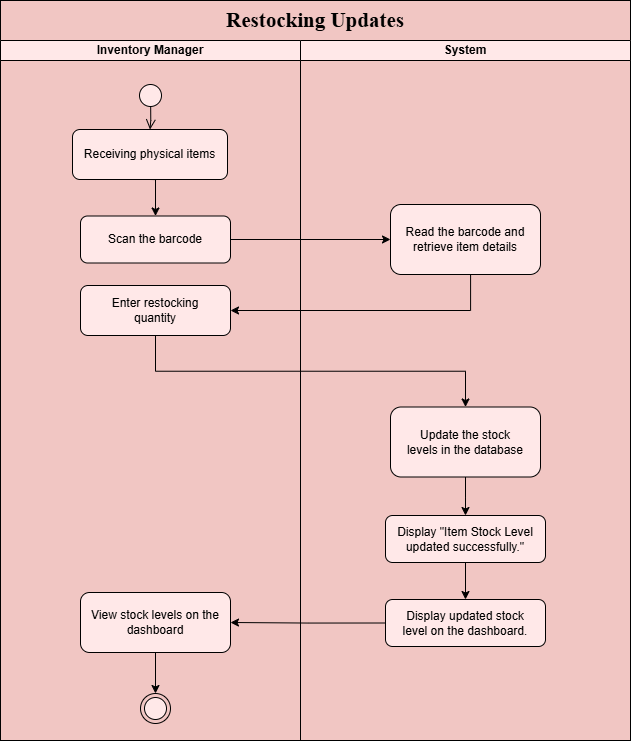

The diagram above was exported from draw.io. Its source (the exported page's mxGraphModel, read from the mxfile embedded in the PNG):
<mxGraphModel dx="1315" dy="3156" grid="1" gridSize="10" guides="1" tooltips="1" connect="1" arrows="1" fold="1" page="1" pageScale="1" pageWidth="827" pageHeight="1169" math="0" shadow="0">
  <root>
    <mxCell id="0" />
    <mxCell id="1" parent="0" />
    <mxCell id="PZAzXrflR5Jxdis-X74s-4" parent="1" style="rounded=0;whiteSpace=wrap;html=1;fillColor=#F1C6C3;strokeColor=#000000;spacing=5;spacingTop=5;spacingLeft=5;spacingBottom=5;spacingRight=5;" value="" vertex="1">
      <mxGeometry height="740" width="630" x="110" y="-1980" as="geometry" />
    </mxCell>
    <mxCell id="PZAzXrflR5Jxdis-X74s-49" parent="1" style="swimlane;startSize=20;whiteSpace=wrap;html=1;fillColor=#FFE8E8;spacing=5;spacingTop=5;spacingLeft=5;spacingBottom=5;spacingRight=5;" value="Inventory Manager" vertex="1">
      <mxGeometry height="700" width="300" x="110" y="-1940" as="geometry" />
    </mxCell>
    <mxCell id="PZAzXrflR5Jxdis-X74s-53" parent="PZAzXrflR5Jxdis-X74s-49" style="ellipse;html=1;shape=startState;fillColor=#FFE8E8;strokeColor=#000000;spacing=5;spacingTop=5;spacingLeft=5;spacingBottom=5;spacingRight=5;" value="" vertex="1">
      <mxGeometry height="30" width="30" x="135" y="40" as="geometry" />
    </mxCell>
    <mxCell id="PZAzXrflR5Jxdis-X74s-54" edge="1" parent="PZAzXrflR5Jxdis-X74s-49" source="PZAzXrflR5Jxdis-X74s-53" style="edgeStyle=orthogonalEdgeStyle;html=1;verticalAlign=bottom;endArrow=open;endSize=8;strokeColor=#000000;rounded=0;exitX=0.506;exitY=0.888;exitDx=0;exitDy=0;exitPerimeter=0;fillColor=#ffe6cc;entryX=0.5;entryY=0;entryDx=0;entryDy=0;spacing=5;spacingTop=5;spacingLeft=5;spacingBottom=5;spacingRight=5;" target="PZAzXrflR5Jxdis-X74s-55" value="">
      <mxGeometry relative="1" as="geometry">
        <mxPoint x="95" y="80" as="targetPoint" />
      </mxGeometry>
    </mxCell>
    <mxCell id="PZAzXrflR5Jxdis-X74s-91" edge="1" parent="PZAzXrflR5Jxdis-X74s-49" source="PZAzXrflR5Jxdis-X74s-55" style="edgeStyle=orthogonalEdgeStyle;rounded=0;orthogonalLoop=1;jettySize=auto;html=1;exitX=0.5;exitY=1;exitDx=0;exitDy=0;entryX=0.5;entryY=0;entryDx=0;entryDy=0;spacing=5;spacingTop=5;spacingLeft=5;spacingBottom=5;spacingRight=5;" target="PZAzXrflR5Jxdis-X74s-56">
      <mxGeometry relative="1" as="geometry" />
    </mxCell>
    <mxCell id="PZAzXrflR5Jxdis-X74s-55" parent="PZAzXrflR5Jxdis-X74s-49" style="rounded=1;whiteSpace=wrap;html=1;fillColor=#FFE8E8;spacing=5;spacingTop=5;spacingLeft=5;spacingBottom=5;spacingRight=5;" value="Receiving physical items" vertex="1">
      <mxGeometry height="50" width="155" x="72" y="89" as="geometry" />
    </mxCell>
    <mxCell id="PZAzXrflR5Jxdis-X74s-56" parent="PZAzXrflR5Jxdis-X74s-49" style="rounded=1;whiteSpace=wrap;html=1;fillColor=#FFE8E8;spacing=5;spacingTop=5;spacingLeft=5;spacingBottom=5;spacingRight=5;" value="Scan the barcode" vertex="1">
      <mxGeometry height="47" width="150" x="80" y="175.5" as="geometry" />
    </mxCell>
    <mxCell id="imkJr8P2JX8JO0w31Ytc-6" parent="PZAzXrflR5Jxdis-X74s-49" style="rounded=1;whiteSpace=wrap;html=1;fillColor=#FFE8E8;spacing=5;spacingTop=5;spacingLeft=5;spacingBottom=5;spacingRight=5;" value="View stock levels on the dashboard" vertex="1">
      <mxGeometry height="60" width="150" x="80" y="552" as="geometry" />
    </mxCell>
    <mxCell id="PZAzXrflR5Jxdis-X74s-88" parent="PZAzXrflR5Jxdis-X74s-49" style="ellipse;html=1;shape=endState;fillColor=#FFE8E8;strokeColor=#000000;spacing=5;spacingTop=5;spacingLeft=5;spacingBottom=5;spacingRight=5;" value="" vertex="1">
      <mxGeometry height="30" width="30" x="140" y="653" as="geometry" />
    </mxCell>
    <mxCell id="Hwa-E56EZT98wm0oay54-9" edge="1" parent="PZAzXrflR5Jxdis-X74s-49" source="imkJr8P2JX8JO0w31Ytc-6" style="edgeStyle=orthogonalEdgeStyle;rounded=0;orthogonalLoop=1;jettySize=auto;html=1;exitX=0.5;exitY=1;exitDx=0;exitDy=0;entryX=0.5;entryY=0;entryDx=0;entryDy=0;spacing=5;spacingTop=5;spacingLeft=5;spacingBottom=5;spacingRight=5;" target="PZAzXrflR5Jxdis-X74s-88">
      <mxGeometry relative="1" as="geometry" />
    </mxCell>
    <mxCell id="PZAzXrflR5Jxdis-X74s-50" parent="1" style="swimlane;startSize=20;whiteSpace=wrap;html=1;fillColor=#FFE8E8;spacing=5;spacingTop=5;spacingLeft=5;spacingBottom=5;spacingRight=5;" value="System" vertex="1">
      <mxGeometry height="700" width="330" x="410" y="-1940" as="geometry" />
    </mxCell>
    <mxCell id="PZAzXrflR5Jxdis-X74s-60" parent="PZAzXrflR5Jxdis-X74s-50" style="rounded=1;whiteSpace=wrap;html=1;fillColor=#FFE8E8;spacing=5;spacingTop=5;spacingLeft=5;spacingBottom=5;spacingRight=5;" value="Read the barcode and retrieve item details" vertex="1">
      <mxGeometry height="70" width="150" x="90" y="164" as="geometry" />
    </mxCell>
    <mxCell id="B9ae-8asRPtQi7HP3udy-2" parent="PZAzXrflR5Jxdis-X74s-50" style="rounded=1;whiteSpace=wrap;html=1;fillColor=#FFE8E8;spacing=5;spacingTop=5;spacingLeft=5;spacingBottom=5;spacingRight=5;" value="Display updated stock&lt;div&gt;level on the dashboard.&lt;/div&gt;" vertex="1">
      <mxGeometry height="47" width="160" x="85" y="559" as="geometry" />
    </mxCell>
    <mxCell id="PZAzXrflR5Jxdis-X74s-61" edge="1" parent="1" source="PZAzXrflR5Jxdis-X74s-56" style="edgeStyle=orthogonalEdgeStyle;rounded=0;orthogonalLoop=1;jettySize=auto;html=1;exitX=1;exitY=0.5;exitDx=0;exitDy=0;entryX=0;entryY=0.5;entryDx=0;entryDy=0;spacing=5;spacingTop=5;spacingLeft=5;spacingBottom=5;spacingRight=5;" target="PZAzXrflR5Jxdis-X74s-60">
      <mxGeometry relative="1" as="geometry" />
    </mxCell>
    <mxCell id="3mGz4J01-P4NRA12532Z-1" parent="1" style="text;html=1;whiteSpace=wrap;strokeColor=none;fillColor=none;align=center;verticalAlign=middle;rounded=0;spacing=5;spacingTop=5;spacingLeft=5;spacingBottom=5;spacingRight=5;" value="&lt;font face=&quot;Times New Roman&quot;&gt;&lt;span style=&quot;font-size: 21px;&quot;&gt;&lt;b&gt;Restocking Updates&lt;/b&gt;&lt;/span&gt;&lt;/font&gt;" vertex="1">
      <mxGeometry height="40" width="630" x="110" y="-1980" as="geometry" />
    </mxCell>
    <mxCell id="imkJr8P2JX8JO0w31Ytc-4" edge="1" parent="1" source="imkJr8P2JX8JO0w31Ytc-1" style="edgeStyle=orthogonalEdgeStyle;rounded=0;orthogonalLoop=1;jettySize=auto;html=1;entryX=0.5;entryY=0;entryDx=0;entryDy=0;spacing=5;spacingTop=5;spacingLeft=5;spacingBottom=5;spacingRight=5;" target="B9ae-8asRPtQi7HP3udy-1" value="">
      <mxGeometry relative="1" as="geometry">
        <mxPoint x="575" y="-1488.5" as="targetPoint" />
      </mxGeometry>
    </mxCell>
    <mxCell id="imkJr8P2JX8JO0w31Ytc-1" parent="1" style="rounded=1;whiteSpace=wrap;html=1;fillColor=#FFE8E8;spacing=5;spacingTop=5;spacingLeft=5;spacingBottom=5;spacingRight=5;" value="Update the stock levels&amp;nbsp;&lt;span style=&quot;background-color: transparent; color: light-dark(rgb(0, 0, 0), rgb(255, 255, 255));&quot;&gt;in the database&lt;/span&gt;" vertex="1">
      <mxGeometry height="70" width="150" x="500" y="-1573.5" as="geometry" />
    </mxCell>
    <mxCell id="imkJr8P2JX8JO0w31Ytc-2" edge="1" parent="1" source="PZAzXrflR5Jxdis-X74s-60" style="edgeStyle=orthogonalEdgeStyle;rounded=0;orthogonalLoop=1;jettySize=auto;html=1;entryX=1;entryY=0.5;entryDx=0;entryDy=0;spacing=5;spacingTop=5;spacingLeft=5;spacingBottom=5;spacingRight=5;" target="ncpQ4QDGDBdrxlb5t5ti-1" value="">
      <mxGeometry relative="1" as="geometry">
        <Array as="points">
          <mxPoint x="580" y="-1670" />
        </Array>
      </mxGeometry>
    </mxCell>
    <mxCell id="Hwa-E56EZT98wm0oay54-6" edge="1" parent="1" source="B9ae-8asRPtQi7HP3udy-2" style="edgeStyle=orthogonalEdgeStyle;rounded=0;orthogonalLoop=1;jettySize=auto;html=1;exitX=0;exitY=0.5;exitDx=0;exitDy=0;entryX=1;entryY=0.5;entryDx=0;entryDy=0;spacing=5;spacingTop=5;spacingLeft=5;spacingBottom=5;spacingRight=5;" target="imkJr8P2JX8JO0w31Ytc-6">
      <mxGeometry relative="1" as="geometry">
        <mxPoint x="500" y="-1365.5" as="sourcePoint" />
      </mxGeometry>
    </mxCell>
    <mxCell id="Hwa-E56EZT98wm0oay54-5" edge="1" parent="1" source="B9ae-8asRPtQi7HP3udy-1" style="edgeStyle=orthogonalEdgeStyle;rounded=0;orthogonalLoop=1;jettySize=auto;html=1;exitX=0.5;exitY=1;exitDx=0;exitDy=0;entryX=0.5;entryY=0;entryDx=0;entryDy=0;spacing=5;spacingTop=5;spacingLeft=5;spacingBottom=5;spacingRight=5;" target="B9ae-8asRPtQi7HP3udy-2">
      <mxGeometry relative="1" as="geometry">
        <mxPoint x="575" y="-1428.5" as="sourcePoint" />
        <mxPoint x="575" y="-1395.5" as="targetPoint" />
      </mxGeometry>
    </mxCell>
    <mxCell id="ncpQ4QDGDBdrxlb5t5ti-10" edge="1" parent="1" source="ncpQ4QDGDBdrxlb5t5ti-1" style="edgeStyle=orthogonalEdgeStyle;rounded=0;orthogonalLoop=1;jettySize=auto;html=1;exitX=0.5;exitY=1;exitDx=0;exitDy=0;entryX=0.5;entryY=0;entryDx=0;entryDy=0;spacing=5;spacingTop=5;spacingLeft=5;spacingBottom=5;spacingRight=5;" target="imkJr8P2JX8JO0w31Ytc-1">
      <mxGeometry relative="1" as="geometry" />
    </mxCell>
    <mxCell id="ncpQ4QDGDBdrxlb5t5ti-1" parent="1" style="rounded=1;whiteSpace=wrap;html=1;fillColor=#FFE8E8;spacing=5;spacingTop=5;spacingLeft=5;spacingBottom=5;spacingRight=5;" value="Enter restocking quantity" vertex="1">
      <mxGeometry height="50" width="150" x="190" y="-1695" as="geometry" />
    </mxCell>
    <mxCell id="B9ae-8asRPtQi7HP3udy-1" parent="1" style="rounded=1;whiteSpace=wrap;html=1;fillColor=#FFE8E8;spacing=5;spacingTop=5;spacingLeft=5;spacingBottom=5;spacingRight=5;" value="Display &quot;Item Stock Level updated successfully.&quot;" vertex="1">
      <mxGeometry height="47" width="160" x="495" y="-1465" as="geometry" />
    </mxCell>
  </root>
</mxGraphModel>